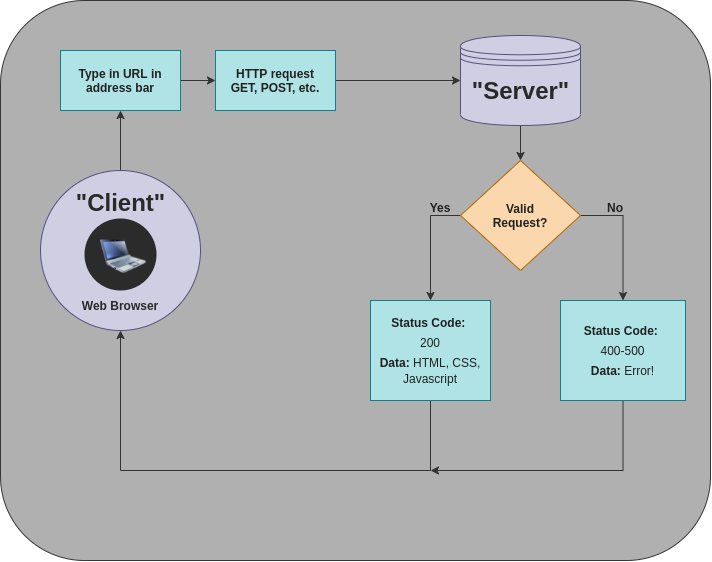

The diagram above was exported from draw.io. Its source (the exported page's mxGraphModel, read from the mxfile embedded in the PNG):
<mxGraphModel dx="912" dy="1685" grid="1" gridSize="10" guides="1" tooltips="1" connect="1" arrows="1" fold="1" page="1" pageScale="1" pageWidth="850" pageHeight="1100" math="0" shadow="0">
  <root>
    <mxCell id="0" />
    <mxCell id="1" parent="0" />
    <mxCell id="19" value="" style="rounded=1;whiteSpace=wrap;html=1;strokeColor=#363636;fillColor=#B0B0B0;" parent="1" vertex="1">
      <mxGeometry y="-80" width="710" height="560" as="geometry" />
    </mxCell>
    <mxCell id="11" value="" style="edgeStyle=orthogonalEdgeStyle;rounded=0;orthogonalLoop=1;jettySize=auto;html=1;strokeColor=#333333;exitX=0.5;exitY=0;exitDx=0;exitDy=0;" parent="1" source="8" target="10" edge="1">
      <mxGeometry relative="1" as="geometry">
        <mxPoint x="120" y="80" as="sourcePoint" />
      </mxGeometry>
    </mxCell>
    <mxCell id="16" value="" style="edgeStyle=orthogonalEdgeStyle;rounded=0;orthogonalLoop=1;jettySize=auto;html=1;strokeColor=#333333;" parent="1" source="5" target="15" edge="1">
      <mxGeometry relative="1" as="geometry" />
    </mxCell>
    <mxCell id="5" value="" style="shape=datastore;whiteSpace=wrap;html=1;fontFamily=Helvetica;fontSize=12;align=center;strokeColor=#56517e;fillColor=#d0cee2;fontColor=#292929;" parent="1" vertex="1">
      <mxGeometry x="460" y="-45" width="120" height="90" as="geometry" />
    </mxCell>
    <mxCell id="13" value="" style="edgeStyle=orthogonalEdgeStyle;rounded=0;orthogonalLoop=1;jettySize=auto;html=1;strokeColor=#333333;" parent="1" source="10" target="12" edge="1">
      <mxGeometry relative="1" as="geometry" />
    </mxCell>
    <mxCell id="10" value="Type in URL in address bar" style="whiteSpace=wrap;html=1;rounded=0;strokeColor=#0e8088;fillColor=#b0e3e6;fontStyle=1;fontColor=#212121;" parent="1" vertex="1">
      <mxGeometry x="60" y="-30" width="120" height="60" as="geometry" />
    </mxCell>
    <mxCell id="14" style="edgeStyle=orthogonalEdgeStyle;rounded=0;orthogonalLoop=1;jettySize=auto;html=1;entryX=0;entryY=0.5;entryDx=0;entryDy=0;strokeColor=#333333;" parent="1" source="12" target="5" edge="1">
      <mxGeometry relative="1" as="geometry" />
    </mxCell>
    <mxCell id="12" value="HTTP request&lt;br&gt;GET, POST, etc." style="whiteSpace=wrap;html=1;rounded=0;strokeColor=#0e8088;fillColor=#b0e3e6;fontStyle=1;fontColor=#212121;" parent="1" vertex="1">
      <mxGeometry x="215" y="-30" width="120" height="60" as="geometry" />
    </mxCell>
    <mxCell id="25" style="edgeStyle=orthogonalEdgeStyle;rounded=0;orthogonalLoop=1;jettySize=auto;html=1;exitX=0;exitY=0.5;exitDx=0;exitDy=0;entryX=0.5;entryY=0;entryDx=0;entryDy=0;strokeColor=#333333;" parent="1" source="15" target="23" edge="1">
      <mxGeometry relative="1" as="geometry" />
    </mxCell>
    <mxCell id="26" style="edgeStyle=orthogonalEdgeStyle;rounded=0;orthogonalLoop=1;jettySize=auto;html=1;exitX=1;exitY=0.5;exitDx=0;exitDy=0;entryX=0.5;entryY=0;entryDx=0;entryDy=0;strokeColor=#333333;" parent="1" source="15" target="24" edge="1">
      <mxGeometry relative="1" as="geometry" />
    </mxCell>
    <mxCell id="15" value="Valid&lt;br&gt;Request?" style="rhombus;whiteSpace=wrap;html=1;strokeColor=#b46504;fillColor=#fad7ac;fontStyle=1;fontColor=#212121;" parent="1" vertex="1">
      <mxGeometry x="460" y="80" width="120" height="110" as="geometry" />
    </mxCell>
    <mxCell id="28" style="edgeStyle=orthogonalEdgeStyle;rounded=0;orthogonalLoop=1;jettySize=auto;html=1;exitX=0.5;exitY=1;exitDx=0;exitDy=0;entryX=0.5;entryY=1;entryDx=0;entryDy=0;strokeColor=#333333;" parent="1" source="23" edge="1">
      <mxGeometry relative="1" as="geometry">
        <Array as="points">
          <mxPoint x="430" y="390" />
          <mxPoint x="120" y="390" />
        </Array>
        <mxPoint x="120" y="250" as="targetPoint" />
      </mxGeometry>
    </mxCell>
    <mxCell id="23" value="&lt;p style=&quot;line-height: 16.8px&quot;&gt;&lt;b&gt;Status Code:&lt;/b&gt;&amp;nbsp;&lt;/p&gt;&lt;p style=&quot;line-height: 0px&quot;&gt;200&lt;/p&gt;&lt;p style=&quot;line-height: 16.8px&quot;&gt;&lt;b&gt;Data:&lt;/b&gt;&amp;nbsp;HTML, CSS, Javascript&lt;/p&gt;" style="rounded=0;whiteSpace=wrap;html=1;strokeColor=#0e8088;fillColor=#b0e3e6;fontColor=#212121;" parent="1" vertex="1">
      <mxGeometry x="370" y="220" width="120" height="100" as="geometry" />
    </mxCell>
    <mxCell id="29" style="edgeStyle=orthogonalEdgeStyle;rounded=0;orthogonalLoop=1;jettySize=auto;html=1;strokeColor=#333333;" parent="1" source="24" edge="1">
      <mxGeometry relative="1" as="geometry">
        <mxPoint x="430" y="390" as="targetPoint" />
        <Array as="points">
          <mxPoint x="622" y="390" />
        </Array>
      </mxGeometry>
    </mxCell>
    <mxCell id="24" value="&lt;p style=&quot;line-height: 140%&quot;&gt;&lt;b&gt;Status Code:&lt;/b&gt;&amp;nbsp;&lt;/p&gt;&lt;p style=&quot;line-height: 0%&quot;&gt;400-500&lt;/p&gt;&lt;p style=&quot;line-height: 140%&quot;&gt;&lt;b&gt;Data:&lt;/b&gt;&amp;nbsp;Error!&lt;/p&gt;" style="rounded=0;whiteSpace=wrap;html=1;strokeColor=#0e8088;fillColor=#b0e3e6;fontColor=#212121;" parent="1" vertex="1">
      <mxGeometry x="560" y="220" width="125" height="100" as="geometry" />
    </mxCell>
    <mxCell id="30" value="&quot;Server&quot;" style="text;fillColor=#d0cee2;html=1;fontSize=24;fontStyle=1;verticalAlign=middle;align=center;fontColor=#292929;" parent="1" vertex="1">
      <mxGeometry x="470" y="-10" width="100" height="40" as="geometry" />
    </mxCell>
    <mxCell id="33" value="" style="ellipse;whiteSpace=wrap;html=1;aspect=fixed;rounded=0;strokeColor=#56517e;fillColor=#d0cee2;fontColor=#292929;" vertex="1" parent="1">
      <mxGeometry x="40" y="90" width="160" height="160" as="geometry" />
    </mxCell>
    <mxCell id="8" value="&quot;Client&quot;" style="text;html=1;fontSize=24;fontStyle=1;verticalAlign=middle;align=center;fontColor=#292929;" parent="1" vertex="1">
      <mxGeometry x="70" y="102" width="100" height="40" as="geometry" />
    </mxCell>
    <mxCell id="9" value="Web Browser" style="text;html=1;fillColor=#d0cee2;align=center;verticalAlign=middle;whiteSpace=wrap;rounded=0;fontColor=#292929;fontStyle=1" parent="1" vertex="1">
      <mxGeometry x="75" y="215" width="90" height="20" as="geometry" />
    </mxCell>
    <mxCell id="36" value="Yes" style="text;html=1;strokeColor=none;fillColor=none;align=center;verticalAlign=middle;whiteSpace=wrap;rounded=0;fontColor=#212121;fontStyle=1" vertex="1" parent="1">
      <mxGeometry x="420" y="117" width="40" height="20" as="geometry" />
    </mxCell>
    <mxCell id="37" value="No" style="text;html=1;strokeColor=none;fillColor=none;align=center;verticalAlign=middle;whiteSpace=wrap;rounded=0;fontColor=#212121;fontStyle=1" vertex="1" parent="1">
      <mxGeometry x="595" y="117" width="40" height="20" as="geometry" />
    </mxCell>
    <mxCell id="41" value="" style="group" vertex="1" connectable="0" parent="1">
      <mxGeometry x="84" y="143" width="72" height="72" as="geometry" />
    </mxCell>
    <mxCell id="34" value="" style="ellipse;whiteSpace=wrap;html=1;aspect=fixed;rounded=0;fontColor=#212121;fillColor=#2B2B2B;strokeColor=none;" vertex="1" parent="41">
      <mxGeometry y="-5" width="72" height="72" as="geometry" />
    </mxCell>
    <mxCell id="7" value="" style="image;html=1;image=img/lib/clip_art/computers/Netbook_128x128.png" parent="41" vertex="1">
      <mxGeometry x="16" y="7" width="46" height="52" as="geometry" />
    </mxCell>
  </root>
</mxGraphModel>